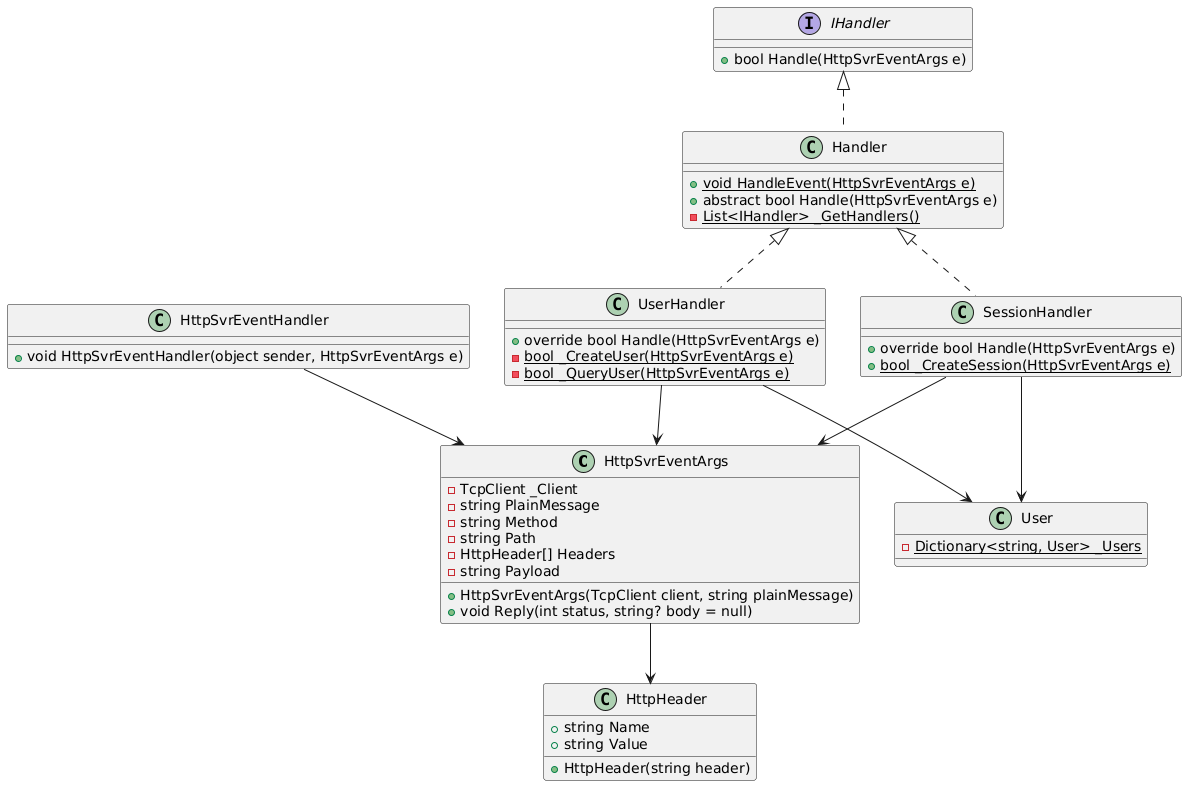

The diagram above was rendered by PlantUML. Its source (embedded in the PNG):
@startuml
' Define classes
class HttpSvrEventArgs {
    - TcpClient _Client
    - string PlainMessage
    - string Method
    - string Path
    - HttpHeader[] Headers
    - string Payload
    + HttpSvrEventArgs(TcpClient client, string plainMessage)
    + void Reply(int status, string? body = null)
}

class HttpHeader {
    + string Name
    + string Value
    + HttpHeader(string header)
}

interface IHandler {
    + bool Handle(HttpSvrEventArgs e)
}

class Handler implements IHandler{
    + {static} void HandleEvent(HttpSvrEventArgs e)
    + abstract bool Handle(HttpSvrEventArgs e)
    - {static} List<IHandler> _GetHandlers()
}

class UserHandler implements Handler{
    + override bool Handle(HttpSvrEventArgs e)
    - {static} bool _CreateUser(HttpSvrEventArgs e)
    - {static} bool _QueryUser(HttpSvrEventArgs e)
}

class SessionHandler implements Handler
{
+ override bool Handle(HttpSvrEventArgs e)
+ {static} bool _CreateSession(HttpSvrEventArgs e)
}

class HttpSvrEventHandler {
    + void HttpSvrEventHandler(object sender, HttpSvrEventArgs e)
}

class User{
 - {static} Dictionary<string, User> _Users
}

' Relationships
HttpSvrEventArgs --> HttpHeader
UserHandler --> HttpSvrEventArgs
UserHandler --> User
SessionHandler --> User
SessionHandler --> HttpSvrEventArgs
HttpSvrEventHandler --> HttpSvrEventArgs
@enduml